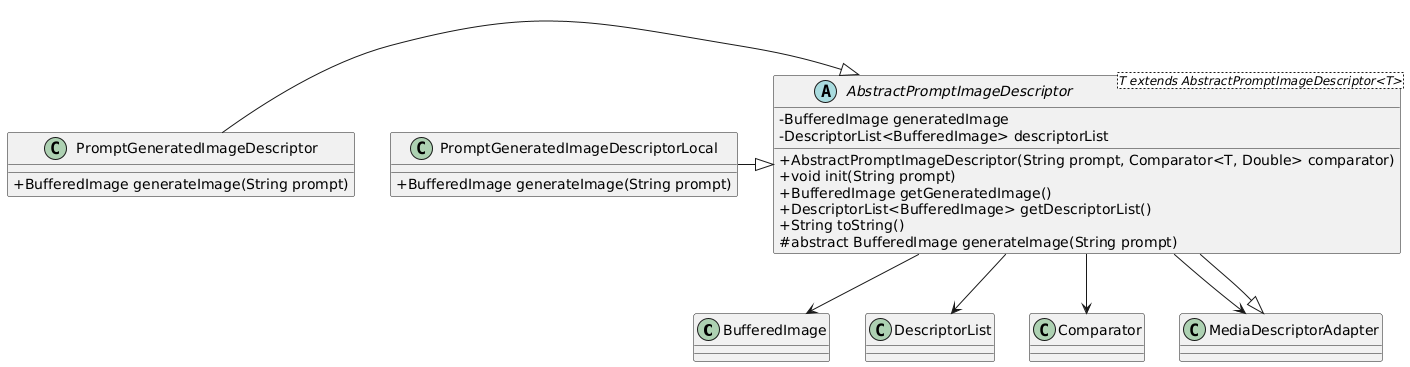

The diagram above was rendered by PlantUML. Its source (embedded in the PNG):
@startuml
skinparam classAttributeIconSize 0

' Dependencias externas
class BufferedImage
class DescriptorList
class Comparator
class MediaDescriptorAdapter

' Clase abstracta base
abstract class AbstractPromptImageDescriptor<T extends AbstractPromptImageDescriptor<T>> extends MediaDescriptorAdapter {
  - BufferedImage generatedImage
  - DescriptorList<BufferedImage> descriptorList

  + AbstractPromptImageDescriptor(String prompt, Comparator<T, Double> comparator)
  + void init(String prompt)
  + BufferedImage getGeneratedImage()
  + DescriptorList<BufferedImage> getDescriptorList()
  + String toString()
  # abstract BufferedImage generateImage(String prompt)
}

class PromptGeneratedImageDescriptor {
  + BufferedImage generateImage(String prompt)
}

class PromptGeneratedImageDescriptorLocal {
  + BufferedImage generateImage(String prompt)
}

' Relaciones de herencia
PromptGeneratedImageDescriptor -|> AbstractPromptImageDescriptor
PromptGeneratedImageDescriptorLocal -|> AbstractPromptImageDescriptor

' Relaciones de uso
AbstractPromptImageDescriptor --> BufferedImage
AbstractPromptImageDescriptor --> DescriptorList
AbstractPromptImageDescriptor --> Comparator
AbstractPromptImageDescriptor --> MediaDescriptorAdapter
@enduml